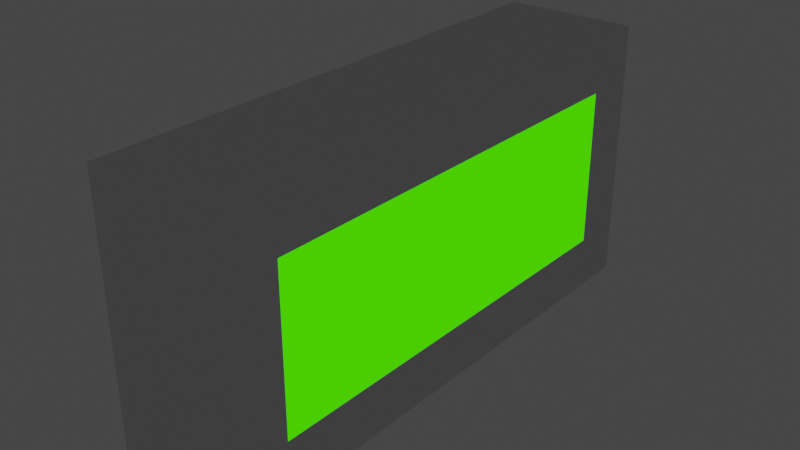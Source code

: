 # Source: sign.blend  (saved by Blender 2.80.75; exported with 4.5.12 LTS)
import bpy
from mathutils import Matrix  # noqa: F401  (used for matrix-valued properties, if any)

bpy.ops.wm.read_factory_settings(use_empty=True)
scene = bpy.context.scene
scene.name = 'Scene'

# ---- collections
col_collection = bpy.data.collections.new('Collection'); scene.collection.children.link(col_collection)

# ---- materials (node trees are filled in below, after node groups)
mat_sign = bpy.data.materials.new('Sign')
mat_sign.alpha_threshold = 0.0
mat_sign.use_transparent_shadow = False
mat_sign.line_color = (0.0, 0.0, 0.0, 1.0)
mat_lamp = bpy.data.materials.new('Lamp')
mat_lamp.use_transparent_shadow = False

# ---- material node trees
mat_sign.use_nodes = True; mat_sign.node_tree.nodes.clear()
_N = mat_sign.node_tree.nodes; _L = mat_sign.node_tree.links
n0 = _N.new('ShaderNodeOutputMaterial'); n0.name = 'Material Output'; n0.location = (300, 300)
n1 = _N.new('ShaderNodeBsdfPrincipled'); n1.name = 'Principled BSDF'; n1.location = (10, 300)
n1.distribution = 'GGX'
n1.subsurface_method = 'BURLEY'
n1.inputs[3].default_value = 1.45
n1.inputs[27].default_value = (0.0, 0.0, 0.0, 1.0)
n1.inputs[28].default_value = 1.0
_L.new(n1.outputs[0], n0.inputs[0])
n0.is_active_output = True
mat_lamp.use_nodes = True; mat_lamp.node_tree.nodes.clear()
_N = mat_lamp.node_tree.nodes; _L = mat_lamp.node_tree.links
n0 = _N.new('ShaderNodeOutputMaterial'); n0.name = 'Material Output'; n0.location = (300, 300)
n1 = _N.new('ShaderNodeEmission'); n1.name = 'Emission'; n1.location = (10, 300)
n1.inputs[0].default_value = (0.05755, 1.0, 0.0, 1.0)
_L.new(n1.outputs[0], n0.inputs[0])
n0.is_active_output = True

# ---- world
world_world = bpy.data.worlds.new('World'); scene.world = world_world
world_world.use_nodes = True; world_world.node_tree.nodes.clear()
_N = world_world.node_tree.nodes; _L = world_world.node_tree.links
n0 = _N.new('ShaderNodeOutputWorld'); n0.name = 'World Output'; n0.location = (300, 300)
n1 = _N.new('ShaderNodeBackground'); n1.name = 'Background'; n1.location = (10, 300)
n1.inputs[0].default_value = (0.05088, 0.05088, 0.05088, 1.0)
_L.new(n1.outputs[0], n0.inputs[0])
n0.is_active_output = True
world_world.color = (0.05088, 0.05088, 0.05088)
world_world.use_sun_shadow = False
world_world.sun_shadow_jitter_overblur = 0.0

# ---- meshes
me_cube = bpy.data.meshes.new('Cube')
me_cube.from_pydata([(0.05, 0.1596, 0.1592), (0.05, 0.1596, 0.04006), (0.05, -0.1596, 0.1592), (0.05, -0.1596, 0.04006), (-0.05, 0.2, 0.1996), (-0.05, 0.2, -0.0003648), (-0.05, -0.2, 0.1996), (-0.05, -0.2, -0.0003648), (0.05, 0.2, 0.1996), (0.05, 0.2, -0.0003648), (0.05, -0.2, 0.1996), (0.05, -0.2, -0.0003648)], [], [(8, 4, 6, 10), (11, 10, 6, 7), (7, 6, 4, 5), (5, 9, 11, 7), (1, 0, 2, 3), (5, 4, 8, 9), (0, 1, 9, 8), (3, 2, 10, 11), (2, 0, 8, 10), (1, 3, 11, 9)])
me_cube.polygons.foreach_set('material_index', [0, 0, 0, 0, 1, 0, 0, 0, 0, 0])
_uv = me_cube.uv_layers.new(name='UVMap')
_uv.uv.foreach_set('vector', [1.0, 0.6667, 0.8333, 0.6667, 0.8333, 0.0, 1.0, 4.967e-08, 0.1667, 1.0, 0.1667, 0.6667, 0.3333, 0.6667, 0.3333, 1.0, 0.6667, 0.6667, 0.3333, 0.6667, 0.3333, 2.484e-08, 0.6667, 0.0, 0.6667, 0.0, 0.8333, 4.967e-08, 0.8333, 0.6667, 0.6667, 0.6667, 0.266, 0.5993, 0.06738, 0.5993, 0.06738, 0.06738, 0.266, 0.06738, 0.0, 1.0, 1.863e-08, 0.6667, 0.1667, 0.6667, 0.1667, 1.0, 0.06738, 0.5993, 0.266, 0.5993, 0.3333, 0.6667, 1.987e-07, 0.6667, 0.266, 0.06738, 0.06738, 0.06738, 0.0, 9.934e-08, 0.3333, 0.0, 0.06738, 0.06738, 0.06738, 0.5993, 1.987e-07, 0.6667, 0.0, 9.934e-08, 0.266, 0.5993, 0.266, 0.06738, 0.3333, 0.0, 0.3333, 0.6667])
me_cube.materials.append(mat_sign)
me_cube.materials.append(mat_lamp)
me_cube.use_remesh_preserve_volume = False
me_cube.use_remesh_preserve_attributes = False
me_cube.use_mirror_vertex_groups = False
me_cube.update()

# ---- objects
ob_cube = bpy.data.objects.new('Cube', me_cube)

# ---- transforms, parenting, visibility, modifiers, constraints
ob_cube.location = (0.0, 0.0, 0.0)
ob_cube.lock_rotations_4d = False
ob_cube.empty_display_type = 'ARROWS'
ob_cube.lineart.crease_threshold = 0.0

# ---- collection membership
col_collection.objects.link(ob_cube)

# ---- scene / render settings (as saved in the file)
scene.frame_start = 1; scene.frame_end = 250; scene.frame_set(1)
scene.render.engine = 'BLENDER_EEVEE_NEXT'
scene.cycles.use_denoising = False
scene.cycles.samples = 128
scene.cycles.sampling_pattern = 'TABULATED_SOBOL'
scene.cycles.use_adaptive_sampling = False
scene.cycles.use_light_tree = False
scene.view_settings.view_transform = 'Filmic'
bpy.context.view_layer.update()

# ---- added for rendering (the .blend has no active camera): camera
cam_auto = bpy.data.cameras.new('AutoCamera')
cam_auto.lens = 50.0
cam_auto.sensor_width = 36.0
cam_auto.clip_end = 1000.0
ob_auto_camera = bpy.data.objects.new('AutoCamera', cam_auto)
scene.collection.objects.link(ob_auto_camera)
ob_auto_camera.location = (0.423991, -0.50879, 0.438828)
ob_auto_camera.rotation_euler = (1.09748, -7.21219e-08, 0.694738)
scene.camera = ob_auto_camera
bpy.context.view_layer.update()
